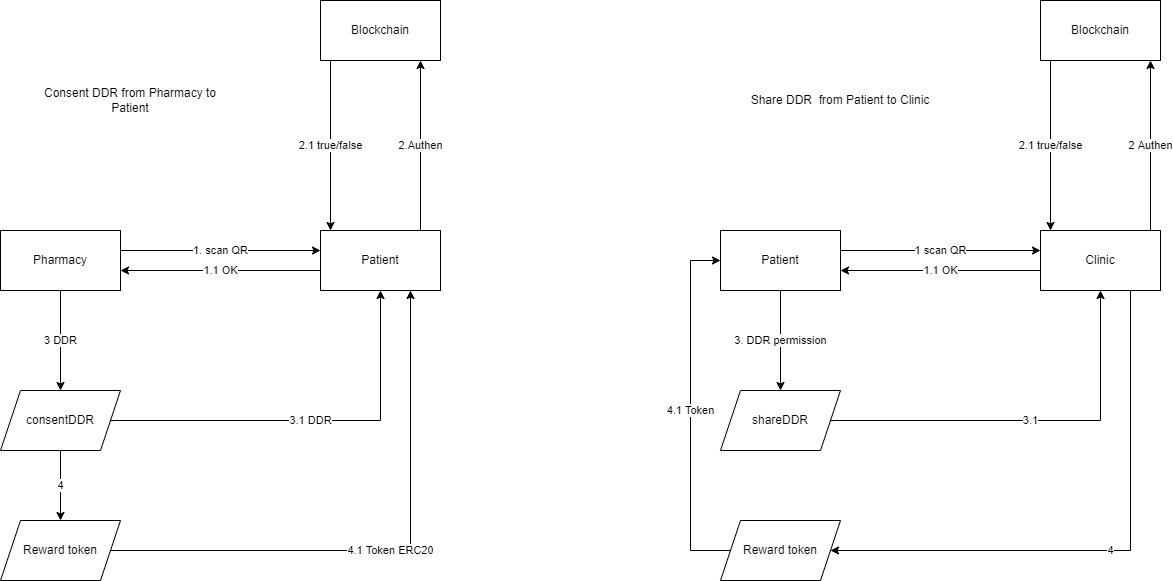

The diagram above was exported from draw.io. Its source (the exported page's mxGraphModel, read from the mxfile embedded in the PNG):
<mxGraphModel dx="572" dy="-243" grid="1" gridSize="10" guides="1" tooltips="1" connect="1" arrows="1" fold="1" page="1" pageScale="1" pageWidth="850" pageHeight="1100" math="0" shadow="0">
  <root>
    <mxCell id="0" />
    <mxCell id="1" parent="0" />
    <mxCell id="Sg8INl8l6lXkk929qsVp-3" value="1. scan QR" style="edgeStyle=orthogonalEdgeStyle;rounded=0;orthogonalLoop=1;jettySize=auto;html=1;" edge="1" parent="1" source="Sg8INl8l6lXkk929qsVp-1" target="Sg8INl8l6lXkk929qsVp-2">
      <mxGeometry relative="1" as="geometry">
        <Array as="points">
          <mxPoint x="1290" y="1430" />
          <mxPoint x="1290" y="1430" />
        </Array>
      </mxGeometry>
    </mxCell>
    <mxCell id="Sg8INl8l6lXkk929qsVp-12" value="3 DDR" style="edgeStyle=orthogonalEdgeStyle;rounded=0;orthogonalLoop=1;jettySize=auto;html=1;entryX=0.5;entryY=0;entryDx=0;entryDy=0;" edge="1" parent="1" source="Sg8INl8l6lXkk929qsVp-1" target="Sg8INl8l6lXkk929qsVp-11">
      <mxGeometry relative="1" as="geometry">
        <Array as="points" />
      </mxGeometry>
    </mxCell>
    <mxCell id="Sg8INl8l6lXkk929qsVp-1" value="Pharmacy" style="rounded=0;whiteSpace=wrap;html=1;" vertex="1" parent="1">
      <mxGeometry x="1060" y="1410" width="120" height="60" as="geometry" />
    </mxCell>
    <mxCell id="Sg8INl8l6lXkk929qsVp-6" value="2.Authen" style="edgeStyle=orthogonalEdgeStyle;rounded=0;orthogonalLoop=1;jettySize=auto;html=1;" edge="1" parent="1" source="Sg8INl8l6lXkk929qsVp-2" target="Sg8INl8l6lXkk929qsVp-4">
      <mxGeometry relative="1" as="geometry">
        <Array as="points">
          <mxPoint x="1480" y="1330" />
          <mxPoint x="1480" y="1330" />
        </Array>
      </mxGeometry>
    </mxCell>
    <mxCell id="Sg8INl8l6lXkk929qsVp-7" value="1.1 OK" style="edgeStyle=orthogonalEdgeStyle;rounded=0;orthogonalLoop=1;jettySize=auto;html=1;" edge="1" parent="1" source="Sg8INl8l6lXkk929qsVp-2" target="Sg8INl8l6lXkk929qsVp-1">
      <mxGeometry relative="1" as="geometry">
        <Array as="points">
          <mxPoint x="1270" y="1450" />
          <mxPoint x="1270" y="1450" />
        </Array>
      </mxGeometry>
    </mxCell>
    <mxCell id="Sg8INl8l6lXkk929qsVp-2" value="Patient" style="rounded=0;whiteSpace=wrap;html=1;" vertex="1" parent="1">
      <mxGeometry x="1380" y="1410" width="120" height="60" as="geometry" />
    </mxCell>
    <mxCell id="Sg8INl8l6lXkk929qsVp-5" value="2.1 true/false" style="edgeStyle=orthogonalEdgeStyle;rounded=0;orthogonalLoop=1;jettySize=auto;html=1;" edge="1" parent="1" source="Sg8INl8l6lXkk929qsVp-4" target="Sg8INl8l6lXkk929qsVp-2">
      <mxGeometry relative="1" as="geometry">
        <Array as="points">
          <mxPoint x="1390" y="1330" />
          <mxPoint x="1390" y="1330" />
        </Array>
      </mxGeometry>
    </mxCell>
    <mxCell id="Sg8INl8l6lXkk929qsVp-4" value="Blockchain" style="rounded=0;whiteSpace=wrap;html=1;" vertex="1" parent="1">
      <mxGeometry x="1380" y="1180" width="120" height="60" as="geometry" />
    </mxCell>
    <mxCell id="Sg8INl8l6lXkk929qsVp-14" value="3.1 DDR" style="edgeStyle=orthogonalEdgeStyle;rounded=0;orthogonalLoop=1;jettySize=auto;html=1;" edge="1" parent="1" source="Sg8INl8l6lXkk929qsVp-11" target="Sg8INl8l6lXkk929qsVp-2">
      <mxGeometry relative="1" as="geometry" />
    </mxCell>
    <mxCell id="Sg8INl8l6lXkk929qsVp-17" value="4" style="edgeStyle=orthogonalEdgeStyle;rounded=0;orthogonalLoop=1;jettySize=auto;html=1;" edge="1" parent="1" source="Sg8INl8l6lXkk929qsVp-11" target="Sg8INl8l6lXkk929qsVp-16">
      <mxGeometry relative="1" as="geometry" />
    </mxCell>
    <mxCell id="Sg8INl8l6lXkk929qsVp-11" value="consentDDR" style="shape=parallelogram;perimeter=parallelogramPerimeter;whiteSpace=wrap;html=1;fixedSize=1;" vertex="1" parent="1">
      <mxGeometry x="1060" y="1570" width="120" height="60" as="geometry" />
    </mxCell>
    <mxCell id="Sg8INl8l6lXkk929qsVp-18" value="4.1 Token ERC20" style="edgeStyle=orthogonalEdgeStyle;rounded=0;orthogonalLoop=1;jettySize=auto;html=1;entryX=0.75;entryY=1;entryDx=0;entryDy=0;" edge="1" parent="1" source="Sg8INl8l6lXkk929qsVp-16" target="Sg8INl8l6lXkk929qsVp-2">
      <mxGeometry relative="1" as="geometry" />
    </mxCell>
    <mxCell id="Sg8INl8l6lXkk929qsVp-16" value="Reward token" style="shape=parallelogram;perimeter=parallelogramPerimeter;whiteSpace=wrap;html=1;fixedSize=1;" vertex="1" parent="1">
      <mxGeometry x="1060" y="1700" width="120" height="60" as="geometry" />
    </mxCell>
    <mxCell id="Sg8INl8l6lXkk929qsVp-20" value="1 scan QR" style="edgeStyle=orthogonalEdgeStyle;rounded=0;orthogonalLoop=1;jettySize=auto;html=1;" edge="1" parent="1" source="Sg8INl8l6lXkk929qsVp-22" target="Sg8INl8l6lXkk929qsVp-25">
      <mxGeometry relative="1" as="geometry">
        <Array as="points">
          <mxPoint x="2010" y="1430" />
          <mxPoint x="2010" y="1430" />
        </Array>
      </mxGeometry>
    </mxCell>
    <mxCell id="Sg8INl8l6lXkk929qsVp-21" value="3. DDR permission" style="edgeStyle=orthogonalEdgeStyle;rounded=0;orthogonalLoop=1;jettySize=auto;html=1;entryX=0.5;entryY=0;entryDx=0;entryDy=0;" edge="1" parent="1" source="Sg8INl8l6lXkk929qsVp-22" target="Sg8INl8l6lXkk929qsVp-30">
      <mxGeometry relative="1" as="geometry">
        <Array as="points" />
      </mxGeometry>
    </mxCell>
    <mxCell id="Sg8INl8l6lXkk929qsVp-22" value="Patient" style="rounded=0;whiteSpace=wrap;html=1;" vertex="1" parent="1">
      <mxGeometry x="1780" y="1410" width="120" height="60" as="geometry" />
    </mxCell>
    <mxCell id="Sg8INl8l6lXkk929qsVp-23" value="2 Authen" style="edgeStyle=orthogonalEdgeStyle;rounded=0;orthogonalLoop=1;jettySize=auto;html=1;" edge="1" parent="1" source="Sg8INl8l6lXkk929qsVp-25" target="Sg8INl8l6lXkk929qsVp-27">
      <mxGeometry relative="1" as="geometry">
        <Array as="points">
          <mxPoint x="2210" y="1330" />
          <mxPoint x="2210" y="1330" />
        </Array>
      </mxGeometry>
    </mxCell>
    <mxCell id="Sg8INl8l6lXkk929qsVp-24" value="1.1 OK" style="edgeStyle=orthogonalEdgeStyle;rounded=0;orthogonalLoop=1;jettySize=auto;html=1;" edge="1" parent="1" source="Sg8INl8l6lXkk929qsVp-25" target="Sg8INl8l6lXkk929qsVp-22">
      <mxGeometry relative="1" as="geometry">
        <Array as="points">
          <mxPoint x="1990" y="1450" />
          <mxPoint x="1990" y="1450" />
        </Array>
      </mxGeometry>
    </mxCell>
    <mxCell id="Sg8INl8l6lXkk929qsVp-33" value="4" style="edgeStyle=orthogonalEdgeStyle;rounded=0;orthogonalLoop=1;jettySize=auto;html=1;exitX=0.75;exitY=1;exitDx=0;exitDy=0;" edge="1" parent="1" source="Sg8INl8l6lXkk929qsVp-25" target="Sg8INl8l6lXkk929qsVp-32">
      <mxGeometry relative="1" as="geometry">
        <Array as="points">
          <mxPoint x="2190" y="1730" />
        </Array>
      </mxGeometry>
    </mxCell>
    <mxCell id="Sg8INl8l6lXkk929qsVp-25" value="Clinic" style="rounded=0;whiteSpace=wrap;html=1;" vertex="1" parent="1">
      <mxGeometry x="2100" y="1410" width="120" height="60" as="geometry" />
    </mxCell>
    <mxCell id="Sg8INl8l6lXkk929qsVp-26" value="2.1 true/false" style="edgeStyle=orthogonalEdgeStyle;rounded=0;orthogonalLoop=1;jettySize=auto;html=1;" edge="1" parent="1" source="Sg8INl8l6lXkk929qsVp-27" target="Sg8INl8l6lXkk929qsVp-25">
      <mxGeometry relative="1" as="geometry">
        <Array as="points">
          <mxPoint x="2110" y="1320" />
          <mxPoint x="2110" y="1320" />
        </Array>
      </mxGeometry>
    </mxCell>
    <mxCell id="Sg8INl8l6lXkk929qsVp-27" value="Blockchain" style="rounded=0;whiteSpace=wrap;html=1;" vertex="1" parent="1">
      <mxGeometry x="2100" y="1180" width="120" height="60" as="geometry" />
    </mxCell>
    <mxCell id="Sg8INl8l6lXkk929qsVp-28" value="3.1" style="edgeStyle=orthogonalEdgeStyle;rounded=0;orthogonalLoop=1;jettySize=auto;html=1;" edge="1" parent="1" source="Sg8INl8l6lXkk929qsVp-30" target="Sg8INl8l6lXkk929qsVp-25">
      <mxGeometry relative="1" as="geometry" />
    </mxCell>
    <mxCell id="Sg8INl8l6lXkk929qsVp-30" value="shareDDR" style="shape=parallelogram;perimeter=parallelogramPerimeter;whiteSpace=wrap;html=1;fixedSize=1;" vertex="1" parent="1">
      <mxGeometry x="1780" y="1570" width="120" height="60" as="geometry" />
    </mxCell>
    <mxCell id="Sg8INl8l6lXkk929qsVp-34" value="4.1 Token" style="edgeStyle=orthogonalEdgeStyle;rounded=0;orthogonalLoop=1;jettySize=auto;html=1;" edge="1" parent="1" source="Sg8INl8l6lXkk929qsVp-32" target="Sg8INl8l6lXkk929qsVp-22">
      <mxGeometry relative="1" as="geometry">
        <Array as="points">
          <mxPoint x="1750" y="1730" />
          <mxPoint x="1750" y="1440" />
        </Array>
      </mxGeometry>
    </mxCell>
    <mxCell id="Sg8INl8l6lXkk929qsVp-32" value="Reward token" style="shape=parallelogram;perimeter=parallelogramPerimeter;whiteSpace=wrap;html=1;fixedSize=1;" vertex="1" parent="1">
      <mxGeometry x="1780" y="1700" width="120" height="60" as="geometry" />
    </mxCell>
    <mxCell id="Sg8INl8l6lXkk929qsVp-35" value="Consent DDR from Pharmacy to Patient" style="text;html=1;strokeColor=none;fillColor=none;align=center;verticalAlign=middle;whiteSpace=wrap;rounded=0;" vertex="1" parent="1">
      <mxGeometry x="1090" y="1240" width="200" height="80" as="geometry" />
    </mxCell>
    <mxCell id="Sg8INl8l6lXkk929qsVp-36" value="Share DDR&amp;nbsp; from Patient to Clinic" style="text;html=1;strokeColor=none;fillColor=none;align=center;verticalAlign=middle;whiteSpace=wrap;rounded=0;" vertex="1" parent="1">
      <mxGeometry x="1800" y="1240" width="200" height="80" as="geometry" />
    </mxCell>
  </root>
</mxGraphModel>